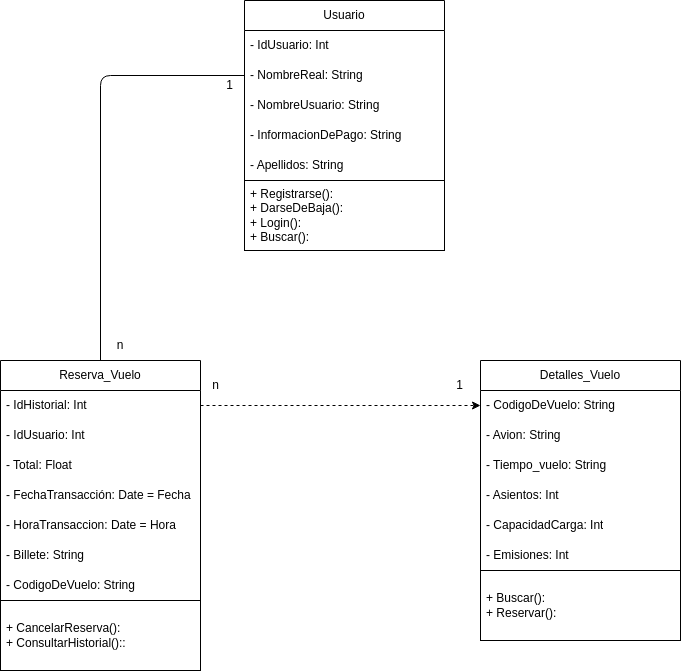

The diagram above was exported from draw.io. Its source (the exported page's mxGraphModel, read from the mxfile embedded in the PNG):
<mxGraphModel dx="1130" dy="463" grid="1" gridSize="10" guides="1" tooltips="1" connect="1" arrows="1" fold="1" page="1" pageScale="1" pageWidth="827" pageHeight="1169" math="0" shadow="0">
  <root>
    <mxCell id="0" />
    <mxCell id="1" parent="0" />
    <mxCell id="2" value="Usuario" style="swimlane;fontStyle=0;childLayout=stackLayout;horizontal=1;startSize=30;horizontalStack=0;resizeParent=1;resizeParentMax=0;resizeLast=0;collapsible=1;marginBottom=0;whiteSpace=wrap;html=1;" vertex="1" parent="1">
      <mxGeometry x="314" y="40" width="200" height="250" as="geometry" />
    </mxCell>
    <mxCell id="3" value="- IdUsuario: Int" style="text;strokeColor=none;fillColor=none;align=left;verticalAlign=middle;spacingLeft=4;spacingRight=4;overflow=hidden;points=[[0,0.5],[1,0.5]];portConstraint=eastwest;rotatable=0;whiteSpace=wrap;html=1;" vertex="1" parent="2">
      <mxGeometry y="30" width="200" height="30" as="geometry" />
    </mxCell>
    <mxCell id="4" value="- NombreReal: String" style="text;strokeColor=none;fillColor=none;align=left;verticalAlign=middle;spacingLeft=4;spacingRight=4;overflow=hidden;points=[[0,0.5],[1,0.5]];portConstraint=eastwest;rotatable=0;whiteSpace=wrap;html=1;" vertex="1" parent="2">
      <mxGeometry y="60" width="200" height="30" as="geometry" />
    </mxCell>
    <mxCell id="5" value="- NombreUsuario: String" style="text;strokeColor=none;fillColor=none;align=left;verticalAlign=middle;spacingLeft=4;spacingRight=4;overflow=hidden;points=[[0,0.5],[1,0.5]];portConstraint=eastwest;rotatable=0;whiteSpace=wrap;html=1;" vertex="1" parent="2">
      <mxGeometry y="90" width="200" height="30" as="geometry" />
    </mxCell>
    <mxCell id="7" value="- InformacionDePago: String" style="text;strokeColor=none;fillColor=none;align=left;verticalAlign=middle;spacingLeft=4;spacingRight=4;overflow=hidden;points=[[0,0.5],[1,0.5]];portConstraint=eastwest;rotatable=0;whiteSpace=wrap;html=1;" vertex="1" parent="2">
      <mxGeometry y="120" width="200" height="30" as="geometry" />
    </mxCell>
    <mxCell id="6" value="- Apellidos: String" style="text;strokeColor=none;fillColor=none;align=left;verticalAlign=middle;spacingLeft=4;spacingRight=4;overflow=hidden;points=[[0,0.5],[1,0.5]];portConstraint=eastwest;rotatable=0;whiteSpace=wrap;html=1;" vertex="1" parent="2">
      <mxGeometry y="150" width="200" height="30" as="geometry" />
    </mxCell>
    <mxCell id="9" value="+ Registrarse():&lt;br&gt;+ DarseDeBaja():&lt;br&gt;+ Login():&lt;br&gt;+ Buscar():" style="text;strokeColor=default;fillColor=none;align=left;verticalAlign=middle;spacingLeft=4;spacingRight=4;overflow=hidden;points=[[0,0.5],[1,0.5]];portConstraint=eastwest;rotatable=0;whiteSpace=wrap;html=1;" vertex="1" parent="2">
      <mxGeometry y="180" width="200" height="70" as="geometry" />
    </mxCell>
    <mxCell id="39" style="edgeStyle=none;html=1;exitX=0.5;exitY=0;exitDx=0;exitDy=0;entryX=0;entryY=0.5;entryDx=0;entryDy=0;endArrow=none;endFill=0;" edge="1" parent="1" source="14" target="4">
      <mxGeometry relative="1" as="geometry">
        <Array as="points">
          <mxPoint x="170" y="115" />
        </Array>
      </mxGeometry>
    </mxCell>
    <mxCell id="14" value="Reserva_Vuelo" style="swimlane;fontStyle=0;childLayout=stackLayout;horizontal=1;startSize=30;horizontalStack=0;resizeParent=1;resizeParentMax=0;resizeLast=0;collapsible=1;marginBottom=0;whiteSpace=wrap;html=1;" vertex="1" parent="1">
      <mxGeometry x="70" y="400" width="200" height="310" as="geometry" />
    </mxCell>
    <mxCell id="15" value="- IdHistorial: Int" style="text;strokeColor=none;fillColor=none;align=left;verticalAlign=middle;spacingLeft=4;spacingRight=4;overflow=hidden;points=[[0,0.5],[1,0.5]];portConstraint=eastwest;rotatable=0;whiteSpace=wrap;html=1;" vertex="1" parent="14">
      <mxGeometry y="30" width="200" height="30" as="geometry" />
    </mxCell>
    <mxCell id="43" value="- IdUsuario: Int&amp;nbsp;" style="text;strokeColor=none;fillColor=none;align=left;verticalAlign=middle;spacingLeft=4;spacingRight=4;overflow=hidden;points=[[0,0.5],[1,0.5]];portConstraint=eastwest;rotatable=0;whiteSpace=wrap;html=1;" vertex="1" parent="14">
      <mxGeometry y="60" width="200" height="30" as="geometry" />
    </mxCell>
    <mxCell id="17" value="- Total: Float" style="text;strokeColor=none;fillColor=none;align=left;verticalAlign=middle;spacingLeft=4;spacingRight=4;overflow=hidden;points=[[0,0.5],[1,0.5]];portConstraint=eastwest;rotatable=0;whiteSpace=wrap;html=1;" vertex="1" parent="14">
      <mxGeometry y="90" width="200" height="30" as="geometry" />
    </mxCell>
    <mxCell id="18" value="- FechaTransacción: Date = Fecha" style="text;strokeColor=none;fillColor=none;align=left;verticalAlign=middle;spacingLeft=4;spacingRight=4;overflow=hidden;points=[[0,0.5],[1,0.5]];portConstraint=eastwest;rotatable=0;whiteSpace=wrap;html=1;" vertex="1" parent="14">
      <mxGeometry y="120" width="200" height="30" as="geometry" />
    </mxCell>
    <mxCell id="19" value="- HoraTransaccion: Date = Hora" style="text;strokeColor=none;fillColor=none;align=left;verticalAlign=middle;spacingLeft=4;spacingRight=4;overflow=hidden;points=[[0,0.5],[1,0.5]];portConstraint=eastwest;rotatable=0;whiteSpace=wrap;html=1;" vertex="1" parent="14">
      <mxGeometry y="150" width="200" height="30" as="geometry" />
    </mxCell>
    <mxCell id="20" value="- Billete: String" style="text;strokeColor=none;fillColor=none;align=left;verticalAlign=middle;spacingLeft=4;spacingRight=4;overflow=hidden;points=[[0,0.5],[1,0.5]];portConstraint=eastwest;rotatable=0;whiteSpace=wrap;html=1;" vertex="1" parent="14">
      <mxGeometry y="180" width="200" height="30" as="geometry" />
    </mxCell>
    <mxCell id="22" value="- CodigoDeVuelo: String" style="text;strokeColor=none;fillColor=none;align=left;verticalAlign=middle;spacingLeft=4;spacingRight=4;overflow=hidden;points=[[0,0.5],[1,0.5]];portConstraint=eastwest;rotatable=0;whiteSpace=wrap;html=1;" vertex="1" parent="14">
      <mxGeometry y="210" width="200" height="30" as="geometry" />
    </mxCell>
    <mxCell id="21" value="+ CancelarReserva():&lt;br&gt;+ ConsultarHistorial()::" style="text;strokeColor=default;fillColor=none;align=left;verticalAlign=middle;spacingLeft=4;spacingRight=4;overflow=hidden;points=[[0,0.5],[1,0.5]];portConstraint=eastwest;rotatable=0;whiteSpace=wrap;html=1;" vertex="1" parent="14">
      <mxGeometry y="240" width="200" height="70" as="geometry" />
    </mxCell>
    <mxCell id="31" value="Detalles_Vuelo" style="swimlane;fontStyle=0;childLayout=stackLayout;horizontal=1;startSize=30;horizontalStack=0;resizeParent=1;resizeParentMax=0;resizeLast=0;collapsible=1;marginBottom=0;whiteSpace=wrap;html=1;" vertex="1" parent="1">
      <mxGeometry x="550" y="400" width="200" height="280" as="geometry" />
    </mxCell>
    <mxCell id="32" value="- CodigoDeVuelo: String" style="text;strokeColor=none;fillColor=none;align=left;verticalAlign=middle;spacingLeft=4;spacingRight=4;overflow=hidden;points=[[0,0.5],[1,0.5]];portConstraint=eastwest;rotatable=0;whiteSpace=wrap;html=1;" vertex="1" parent="31">
      <mxGeometry y="30" width="200" height="30" as="geometry" />
    </mxCell>
    <mxCell id="33" value="- Avion: String" style="text;strokeColor=none;fillColor=none;align=left;verticalAlign=middle;spacingLeft=4;spacingRight=4;overflow=hidden;points=[[0,0.5],[1,0.5]];portConstraint=eastwest;rotatable=0;whiteSpace=wrap;html=1;" vertex="1" parent="31">
      <mxGeometry y="60" width="200" height="30" as="geometry" />
    </mxCell>
    <mxCell id="34" value="- Tiempo_vuelo: String" style="text;strokeColor=none;fillColor=none;align=left;verticalAlign=middle;spacingLeft=4;spacingRight=4;overflow=hidden;points=[[0,0.5],[1,0.5]];portConstraint=eastwest;rotatable=0;whiteSpace=wrap;html=1;" vertex="1" parent="31">
      <mxGeometry y="90" width="200" height="30" as="geometry" />
    </mxCell>
    <mxCell id="35" value="- Asientos: Int" style="text;strokeColor=none;fillColor=none;align=left;verticalAlign=middle;spacingLeft=4;spacingRight=4;overflow=hidden;points=[[0,0.5],[1,0.5]];portConstraint=eastwest;rotatable=0;whiteSpace=wrap;html=1;" vertex="1" parent="31">
      <mxGeometry y="120" width="200" height="30" as="geometry" />
    </mxCell>
    <mxCell id="36" value="- CapacidadCarga: Int" style="text;strokeColor=none;fillColor=none;align=left;verticalAlign=middle;spacingLeft=4;spacingRight=4;overflow=hidden;points=[[0,0.5],[1,0.5]];portConstraint=eastwest;rotatable=0;whiteSpace=wrap;html=1;" vertex="1" parent="31">
      <mxGeometry y="150" width="200" height="30" as="geometry" />
    </mxCell>
    <mxCell id="37" value="- Emisiones: Int" style="text;strokeColor=none;fillColor=none;align=left;verticalAlign=middle;spacingLeft=4;spacingRight=4;overflow=hidden;points=[[0,0.5],[1,0.5]];portConstraint=eastwest;rotatable=0;whiteSpace=wrap;html=1;" vertex="1" parent="31">
      <mxGeometry y="180" width="200" height="30" as="geometry" />
    </mxCell>
    <mxCell id="38" value="+ Buscar():&lt;br&gt;+ Reservar():" style="text;strokeColor=default;fillColor=none;align=left;verticalAlign=middle;spacingLeft=4;spacingRight=4;overflow=hidden;points=[[0,0.5],[1,0.5]];portConstraint=eastwest;rotatable=0;whiteSpace=wrap;html=1;" vertex="1" parent="31">
      <mxGeometry y="210" width="200" height="70" as="geometry" />
    </mxCell>
    <mxCell id="40" style="edgeStyle=none;html=1;exitX=1;exitY=0.5;exitDx=0;exitDy=0;entryX=0;entryY=0.5;entryDx=0;entryDy=0;endArrow=classic;endFill=1;dashed=1;" edge="1" parent="1" source="15" target="32">
      <mxGeometry relative="1" as="geometry" />
    </mxCell>
    <mxCell id="42" value="n" style="text;html=1;strokeColor=none;fillColor=none;align=center;verticalAlign=middle;whiteSpace=wrap;rounded=0;" vertex="1" parent="1">
      <mxGeometry x="160" y="370" width="60" height="30" as="geometry" />
    </mxCell>
    <mxCell id="44" value="1" style="text;html=1;align=center;verticalAlign=middle;resizable=0;points=[];autosize=1;strokeColor=none;fillColor=none;" vertex="1" parent="1">
      <mxGeometry x="284" y="110" width="30" height="30" as="geometry" />
    </mxCell>
    <mxCell id="45" value="1" style="text;html=1;align=center;verticalAlign=middle;resizable=0;points=[];autosize=1;strokeColor=none;fillColor=none;" vertex="1" parent="1">
      <mxGeometry x="514" y="410" width="30" height="30" as="geometry" />
    </mxCell>
    <mxCell id="46" value="n" style="text;html=1;align=center;verticalAlign=middle;resizable=0;points=[];autosize=1;strokeColor=none;fillColor=none;" vertex="1" parent="1">
      <mxGeometry x="270" y="410" width="30" height="30" as="geometry" />
    </mxCell>
  </root>
</mxGraphModel>